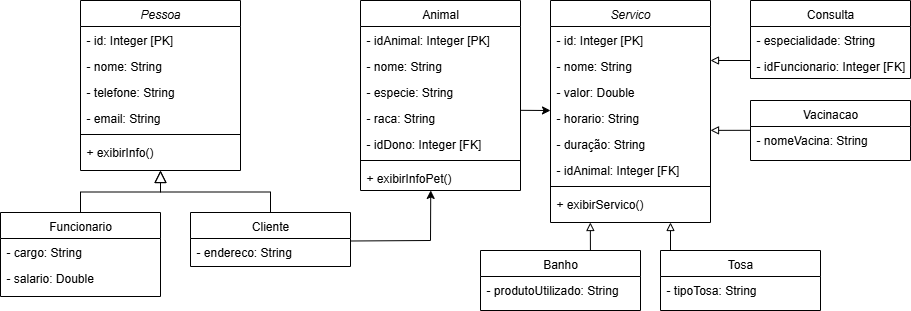

The diagram above was exported from draw.io. Its source (the exported page's mxGraphModel, read from the mxfile embedded in the PNG):
<mxGraphModel dx="1364" dy="591" grid="1" gridSize="10" guides="1" tooltips="1" connect="1" arrows="1" fold="1" page="1" pageScale="1" pageWidth="980" pageHeight="690" math="0" shadow="0">
  <root>
    <mxCell id="0" />
    <mxCell id="1" parent="0" />
    <mxCell id="aGYiTpxU4WyZZAgz1L9o-1" value="Pessoa" style="swimlane;fontStyle=2;align=center;verticalAlign=top;childLayout=stackLayout;horizontal=1;startSize=26;horizontalStack=0;resizeParent=1;resizeLast=0;collapsible=1;marginBottom=0;rounded=0;shadow=0;strokeWidth=1;" vertex="1" parent="1">
      <mxGeometry x="130" y="10" width="160" height="170" as="geometry">
        <mxRectangle x="230" y="140" width="160" height="26" as="alternateBounds" />
      </mxGeometry>
    </mxCell>
    <mxCell id="aGYiTpxU4WyZZAgz1L9o-31" value="- id: Integer [PK]" style="text;align=left;verticalAlign=top;spacingLeft=4;spacingRight=4;overflow=hidden;rotatable=0;points=[[0,0.5],[1,0.5]];portConstraint=eastwest;" vertex="1" parent="aGYiTpxU4WyZZAgz1L9o-1">
      <mxGeometry y="26" width="160" height="26" as="geometry" />
    </mxCell>
    <mxCell id="aGYiTpxU4WyZZAgz1L9o-2" value="- nome: String " style="text;align=left;verticalAlign=top;spacingLeft=4;spacingRight=4;overflow=hidden;rotatable=0;points=[[0,0.5],[1,0.5]];portConstraint=eastwest;" vertex="1" parent="aGYiTpxU4WyZZAgz1L9o-1">
      <mxGeometry y="52" width="160" height="26" as="geometry" />
    </mxCell>
    <mxCell id="aGYiTpxU4WyZZAgz1L9o-3" value="- telefone: String" style="text;align=left;verticalAlign=top;spacingLeft=4;spacingRight=4;overflow=hidden;rotatable=0;points=[[0,0.5],[1,0.5]];portConstraint=eastwest;rounded=0;shadow=0;html=0;" vertex="1" parent="aGYiTpxU4WyZZAgz1L9o-1">
      <mxGeometry y="78" width="160" height="26" as="geometry" />
    </mxCell>
    <mxCell id="aGYiTpxU4WyZZAgz1L9o-4" value="- email: String" style="text;align=left;verticalAlign=top;spacingLeft=4;spacingRight=4;overflow=hidden;rotatable=0;points=[[0,0.5],[1,0.5]];portConstraint=eastwest;rounded=0;shadow=0;html=0;" vertex="1" parent="aGYiTpxU4WyZZAgz1L9o-1">
      <mxGeometry y="104" width="160" height="26" as="geometry" />
    </mxCell>
    <mxCell id="aGYiTpxU4WyZZAgz1L9o-5" value="" style="line;html=1;strokeWidth=1;align=left;verticalAlign=middle;spacingTop=-1;spacingLeft=3;spacingRight=3;rotatable=0;labelPosition=right;points=[];portConstraint=eastwest;" vertex="1" parent="aGYiTpxU4WyZZAgz1L9o-1">
      <mxGeometry y="130" width="160" height="8" as="geometry" />
    </mxCell>
    <mxCell id="aGYiTpxU4WyZZAgz1L9o-6" value="+ exibirInfo()" style="text;align=left;verticalAlign=top;spacingLeft=4;spacingRight=4;overflow=hidden;rotatable=0;points=[[0,0.5],[1,0.5]];portConstraint=eastwest;" vertex="1" parent="aGYiTpxU4WyZZAgz1L9o-1">
      <mxGeometry y="138" width="160" height="26" as="geometry" />
    </mxCell>
    <mxCell id="aGYiTpxU4WyZZAgz1L9o-7" value="Cliente" style="swimlane;fontStyle=0;align=center;verticalAlign=top;childLayout=stackLayout;horizontal=1;startSize=26;horizontalStack=0;resizeParent=1;resizeLast=0;collapsible=1;marginBottom=0;rounded=0;shadow=0;strokeWidth=1;" vertex="1" parent="1">
      <mxGeometry x="240" y="222" width="160" height="54" as="geometry">
        <mxRectangle x="130" y="380" width="160" height="26" as="alternateBounds" />
      </mxGeometry>
    </mxCell>
    <mxCell id="aGYiTpxU4WyZZAgz1L9o-8" value="- endereco: String" style="text;align=left;verticalAlign=top;spacingLeft=4;spacingRight=4;overflow=hidden;rotatable=0;points=[[0,0.5],[1,0.5]];portConstraint=eastwest;" vertex="1" parent="aGYiTpxU4WyZZAgz1L9o-7">
      <mxGeometry y="26" width="160" height="26" as="geometry" />
    </mxCell>
    <mxCell id="aGYiTpxU4WyZZAgz1L9o-13" value="" style="endArrow=block;endSize=10;endFill=0;shadow=0;strokeWidth=1;rounded=0;curved=0;edgeStyle=elbowEdgeStyle;elbow=vertical;" edge="1" parent="1" source="aGYiTpxU4WyZZAgz1L9o-7" target="aGYiTpxU4WyZZAgz1L9o-1">
      <mxGeometry width="160" relative="1" as="geometry">
        <mxPoint x="296" y="103" as="sourcePoint" />
        <mxPoint x="296" y="103" as="targetPoint" />
      </mxGeometry>
    </mxCell>
    <mxCell id="aGYiTpxU4WyZZAgz1L9o-14" value="Funcionario" style="swimlane;fontStyle=0;align=center;verticalAlign=top;childLayout=stackLayout;horizontal=1;startSize=26;horizontalStack=0;resizeParent=1;resizeLast=0;collapsible=1;marginBottom=0;rounded=0;shadow=0;strokeWidth=1;" vertex="1" parent="1">
      <mxGeometry x="50" y="222" width="160" height="84" as="geometry">
        <mxRectangle x="340" y="380" width="170" height="26" as="alternateBounds" />
      </mxGeometry>
    </mxCell>
    <mxCell id="aGYiTpxU4WyZZAgz1L9o-15" value="- cargo: String" style="text;align=left;verticalAlign=top;spacingLeft=4;spacingRight=4;overflow=hidden;rotatable=0;points=[[0,0.5],[1,0.5]];portConstraint=eastwest;" vertex="1" parent="aGYiTpxU4WyZZAgz1L9o-14">
      <mxGeometry y="26" width="160" height="26" as="geometry" />
    </mxCell>
    <mxCell id="aGYiTpxU4WyZZAgz1L9o-41" value="- salario: Double" style="text;align=left;verticalAlign=top;spacingLeft=4;spacingRight=4;overflow=hidden;rotatable=0;points=[[0,0.5],[1,0.5]];portConstraint=eastwest;" vertex="1" parent="aGYiTpxU4WyZZAgz1L9o-14">
      <mxGeometry y="52" width="160" height="26" as="geometry" />
    </mxCell>
    <mxCell id="aGYiTpxU4WyZZAgz1L9o-17" value="" style="endArrow=block;endSize=10;endFill=0;shadow=0;strokeWidth=1;rounded=0;curved=0;edgeStyle=elbowEdgeStyle;elbow=vertical;" edge="1" parent="1" source="aGYiTpxU4WyZZAgz1L9o-14" target="aGYiTpxU4WyZZAgz1L9o-1">
      <mxGeometry width="160" relative="1" as="geometry">
        <mxPoint x="306" y="273" as="sourcePoint" />
        <mxPoint x="406" y="171" as="targetPoint" />
      </mxGeometry>
    </mxCell>
    <mxCell id="aGYiTpxU4WyZZAgz1L9o-33" value="Animal" style="swimlane;fontStyle=0;align=center;verticalAlign=top;childLayout=stackLayout;horizontal=1;startSize=26;horizontalStack=0;resizeParent=1;resizeLast=0;collapsible=1;marginBottom=0;rounded=0;shadow=0;strokeWidth=1;" vertex="1" parent="1">
      <mxGeometry x="410" y="10" width="160" height="190" as="geometry">
        <mxRectangle x="230" y="140" width="160" height="26" as="alternateBounds" />
      </mxGeometry>
    </mxCell>
    <mxCell id="aGYiTpxU4WyZZAgz1L9o-34" value="- idAnimal: Integer [PK]" style="text;align=left;verticalAlign=top;spacingLeft=4;spacingRight=4;overflow=hidden;rotatable=0;points=[[0,0.5],[1,0.5]];portConstraint=eastwest;" vertex="1" parent="aGYiTpxU4WyZZAgz1L9o-33">
      <mxGeometry y="26" width="160" height="26" as="geometry" />
    </mxCell>
    <mxCell id="aGYiTpxU4WyZZAgz1L9o-35" value="- nome: String " style="text;align=left;verticalAlign=top;spacingLeft=4;spacingRight=4;overflow=hidden;rotatable=0;points=[[0,0.5],[1,0.5]];portConstraint=eastwest;" vertex="1" parent="aGYiTpxU4WyZZAgz1L9o-33">
      <mxGeometry y="52" width="160" height="26" as="geometry" />
    </mxCell>
    <mxCell id="aGYiTpxU4WyZZAgz1L9o-36" value="- especie: String" style="text;align=left;verticalAlign=top;spacingLeft=4;spacingRight=4;overflow=hidden;rotatable=0;points=[[0,0.5],[1,0.5]];portConstraint=eastwest;rounded=0;shadow=0;html=0;" vertex="1" parent="aGYiTpxU4WyZZAgz1L9o-33">
      <mxGeometry y="78" width="160" height="26" as="geometry" />
    </mxCell>
    <mxCell id="aGYiTpxU4WyZZAgz1L9o-37" value="- raca: String" style="text;align=left;verticalAlign=top;spacingLeft=4;spacingRight=4;overflow=hidden;rotatable=0;points=[[0,0.5],[1,0.5]];portConstraint=eastwest;rounded=0;shadow=0;html=0;" vertex="1" parent="aGYiTpxU4WyZZAgz1L9o-33">
      <mxGeometry y="104" width="160" height="26" as="geometry" />
    </mxCell>
    <mxCell id="aGYiTpxU4WyZZAgz1L9o-40" value="- idDono: Integer [FK]" style="text;align=left;verticalAlign=top;spacingLeft=4;spacingRight=4;overflow=hidden;rotatable=0;points=[[0,0.5],[1,0.5]];portConstraint=eastwest;rounded=0;shadow=0;html=0;" vertex="1" parent="aGYiTpxU4WyZZAgz1L9o-33">
      <mxGeometry y="130" width="160" height="26" as="geometry" />
    </mxCell>
    <mxCell id="aGYiTpxU4WyZZAgz1L9o-38" value="" style="line;html=1;strokeWidth=1;align=left;verticalAlign=middle;spacingTop=-1;spacingLeft=3;spacingRight=3;rotatable=0;labelPosition=right;points=[];portConstraint=eastwest;" vertex="1" parent="aGYiTpxU4WyZZAgz1L9o-33">
      <mxGeometry y="156" width="160" height="8" as="geometry" />
    </mxCell>
    <mxCell id="aGYiTpxU4WyZZAgz1L9o-39" value="+ exibirInfoPet()" style="text;align=left;verticalAlign=top;spacingLeft=4;spacingRight=4;overflow=hidden;rotatable=0;points=[[0,0.5],[1,0.5]];portConstraint=eastwest;" vertex="1" parent="aGYiTpxU4WyZZAgz1L9o-33">
      <mxGeometry y="164" width="160" height="26" as="geometry" />
    </mxCell>
    <mxCell id="aGYiTpxU4WyZZAgz1L9o-42" value="Servico" style="swimlane;fontStyle=2;align=center;verticalAlign=top;childLayout=stackLayout;horizontal=1;startSize=26;horizontalStack=0;resizeParent=1;resizeLast=0;collapsible=1;marginBottom=0;rounded=0;shadow=0;strokeWidth=1;" vertex="1" parent="1">
      <mxGeometry x="600" y="10" width="160" height="222" as="geometry">
        <mxRectangle x="230" y="140" width="160" height="26" as="alternateBounds" />
      </mxGeometry>
    </mxCell>
    <mxCell id="aGYiTpxU4WyZZAgz1L9o-43" value="- id: Integer [PK]" style="text;align=left;verticalAlign=top;spacingLeft=4;spacingRight=4;overflow=hidden;rotatable=0;points=[[0,0.5],[1,0.5]];portConstraint=eastwest;" vertex="1" parent="aGYiTpxU4WyZZAgz1L9o-42">
      <mxGeometry y="26" width="160" height="26" as="geometry" />
    </mxCell>
    <mxCell id="aGYiTpxU4WyZZAgz1L9o-44" value="- nome: String " style="text;align=left;verticalAlign=top;spacingLeft=4;spacingRight=4;overflow=hidden;rotatable=0;points=[[0,0.5],[1,0.5]];portConstraint=eastwest;" vertex="1" parent="aGYiTpxU4WyZZAgz1L9o-42">
      <mxGeometry y="52" width="160" height="26" as="geometry" />
    </mxCell>
    <mxCell id="aGYiTpxU4WyZZAgz1L9o-45" value="- valor: Double" style="text;align=left;verticalAlign=top;spacingLeft=4;spacingRight=4;overflow=hidden;rotatable=0;points=[[0,0.5],[1,0.5]];portConstraint=eastwest;rounded=0;shadow=0;html=0;" vertex="1" parent="aGYiTpxU4WyZZAgz1L9o-42">
      <mxGeometry y="78" width="160" height="26" as="geometry" />
    </mxCell>
    <mxCell id="aGYiTpxU4WyZZAgz1L9o-94" value="- horario: String" style="text;align=left;verticalAlign=top;spacingLeft=4;spacingRight=4;overflow=hidden;rotatable=0;points=[[0,0.5],[1,0.5]];portConstraint=eastwest;rounded=0;shadow=0;html=0;" vertex="1" parent="aGYiTpxU4WyZZAgz1L9o-42">
      <mxGeometry y="104" width="160" height="26" as="geometry" />
    </mxCell>
    <mxCell id="aGYiTpxU4WyZZAgz1L9o-46" value="- duração: String" style="text;align=left;verticalAlign=top;spacingLeft=4;spacingRight=4;overflow=hidden;rotatable=0;points=[[0,0.5],[1,0.5]];portConstraint=eastwest;rounded=0;shadow=0;html=0;" vertex="1" parent="aGYiTpxU4WyZZAgz1L9o-42">
      <mxGeometry y="130" width="160" height="26" as="geometry" />
    </mxCell>
    <mxCell id="aGYiTpxU4WyZZAgz1L9o-54" value="- idAnimal: Integer [FK]" style="text;align=left;verticalAlign=top;spacingLeft=4;spacingRight=4;overflow=hidden;rotatable=0;points=[[0,0.5],[1,0.5]];portConstraint=eastwest;rounded=0;shadow=0;html=0;" vertex="1" parent="aGYiTpxU4WyZZAgz1L9o-42">
      <mxGeometry y="156" width="160" height="26" as="geometry" />
    </mxCell>
    <mxCell id="aGYiTpxU4WyZZAgz1L9o-48" value="" style="line;html=1;strokeWidth=1;align=left;verticalAlign=middle;spacingTop=-1;spacingLeft=3;spacingRight=3;rotatable=0;labelPosition=right;points=[];portConstraint=eastwest;" vertex="1" parent="aGYiTpxU4WyZZAgz1L9o-42">
      <mxGeometry y="182" width="160" height="8" as="geometry" />
    </mxCell>
    <mxCell id="aGYiTpxU4WyZZAgz1L9o-49" value="+ exibirServico()" style="text;align=left;verticalAlign=top;spacingLeft=4;spacingRight=4;overflow=hidden;rotatable=0;points=[[0,0.5],[1,0.5]];portConstraint=eastwest;" vertex="1" parent="aGYiTpxU4WyZZAgz1L9o-42">
      <mxGeometry y="190" width="160" height="32" as="geometry" />
    </mxCell>
    <mxCell id="aGYiTpxU4WyZZAgz1L9o-50" value="Banho" style="swimlane;fontStyle=0;align=center;verticalAlign=top;childLayout=stackLayout;horizontal=1;startSize=26;horizontalStack=0;resizeParent=1;resizeLast=0;collapsible=1;marginBottom=0;rounded=0;shadow=0;strokeWidth=1;" vertex="1" parent="1">
      <mxGeometry x="530" y="260" width="160" height="60" as="geometry">
        <mxRectangle x="230" y="140" width="160" height="26" as="alternateBounds" />
      </mxGeometry>
    </mxCell>
    <mxCell id="aGYiTpxU4WyZZAgz1L9o-63" value="- produtoUtilizado: String" style="text;align=left;verticalAlign=top;spacingLeft=4;spacingRight=4;overflow=hidden;rotatable=0;points=[[0,0.5],[1,0.5]];portConstraint=eastwest;rounded=0;shadow=0;html=0;" vertex="1" parent="aGYiTpxU4WyZZAgz1L9o-50">
      <mxGeometry y="26" width="160" height="26" as="geometry" />
    </mxCell>
    <mxCell id="aGYiTpxU4WyZZAgz1L9o-61" value="Tosa" style="swimlane;fontStyle=0;align=center;verticalAlign=top;childLayout=stackLayout;horizontal=1;startSize=26;horizontalStack=0;resizeParent=1;resizeLast=0;collapsible=1;marginBottom=0;rounded=0;shadow=0;strokeWidth=1;" vertex="1" parent="1">
      <mxGeometry x="710" y="260" width="160" height="60" as="geometry">
        <mxRectangle x="230" y="140" width="160" height="26" as="alternateBounds" />
      </mxGeometry>
    </mxCell>
    <mxCell id="aGYiTpxU4WyZZAgz1L9o-62" value="- tipoTosa: String" style="text;align=left;verticalAlign=top;spacingLeft=4;spacingRight=4;overflow=hidden;rotatable=0;points=[[0,0.5],[1,0.5]];portConstraint=eastwest;rounded=0;shadow=0;html=0;" vertex="1" parent="aGYiTpxU4WyZZAgz1L9o-61">
      <mxGeometry y="26" width="160" height="26" as="geometry" />
    </mxCell>
    <mxCell id="aGYiTpxU4WyZZAgz1L9o-65" value="Consulta" style="swimlane;fontStyle=0;align=center;verticalAlign=top;childLayout=stackLayout;horizontal=1;startSize=26;horizontalStack=0;resizeParent=1;resizeLast=0;collapsible=1;marginBottom=0;rounded=0;shadow=0;strokeWidth=1;" vertex="1" parent="1">
      <mxGeometry x="800" y="10" width="160" height="78" as="geometry">
        <mxRectangle x="230" y="140" width="160" height="26" as="alternateBounds" />
      </mxGeometry>
    </mxCell>
    <mxCell id="aGYiTpxU4WyZZAgz1L9o-96" value="- especialidade: String" style="text;align=left;verticalAlign=top;spacingLeft=4;spacingRight=4;overflow=hidden;rotatable=0;points=[[0,0.5],[1,0.5]];portConstraint=eastwest;rounded=0;shadow=0;html=0;" vertex="1" parent="aGYiTpxU4WyZZAgz1L9o-65">
      <mxGeometry y="26" width="160" height="26" as="geometry" />
    </mxCell>
    <mxCell id="aGYiTpxU4WyZZAgz1L9o-67" value="- idFuncionario: Integer [FK]" style="text;align=left;verticalAlign=top;spacingLeft=4;spacingRight=4;overflow=hidden;rotatable=0;points=[[0,0.5],[1,0.5]];portConstraint=eastwest;rounded=0;shadow=0;html=0;" vertex="1" parent="aGYiTpxU4WyZZAgz1L9o-65">
      <mxGeometry y="52" width="160" height="26" as="geometry" />
    </mxCell>
    <mxCell id="aGYiTpxU4WyZZAgz1L9o-68" value="Vacinacao" style="swimlane;fontStyle=0;align=center;verticalAlign=top;childLayout=stackLayout;horizontal=1;startSize=26;horizontalStack=0;resizeParent=1;resizeLast=0;collapsible=1;marginBottom=0;rounded=0;shadow=0;strokeWidth=1;" vertex="1" parent="1">
      <mxGeometry x="800" y="110" width="160" height="60" as="geometry">
        <mxRectangle x="230" y="140" width="160" height="26" as="alternateBounds" />
      </mxGeometry>
    </mxCell>
    <mxCell id="aGYiTpxU4WyZZAgz1L9o-71" value="- nomeVacina: String" style="text;align=left;verticalAlign=top;spacingLeft=4;spacingRight=4;overflow=hidden;rotatable=0;points=[[0,0.5],[1,0.5]];portConstraint=eastwest;rounded=0;shadow=0;html=0;" vertex="1" parent="aGYiTpxU4WyZZAgz1L9o-68">
      <mxGeometry y="26" width="160" height="26" as="geometry" />
    </mxCell>
    <mxCell id="aGYiTpxU4WyZZAgz1L9o-89" value="" style="endArrow=block;html=1;rounded=0;exitX=0;exitY=0.147;exitDx=0;exitDy=0;endFill=0;exitPerimeter=0;entryX=1.016;entryY=-0.013;entryDx=0;entryDy=0;entryPerimeter=0;" edge="1" parent="1" source="aGYiTpxU4WyZZAgz1L9o-71">
      <mxGeometry width="50" height="50" relative="1" as="geometry">
        <mxPoint x="797.44" y="140.038" as="sourcePoint" />
        <mxPoint x="760" y="139.85199999999998" as="targetPoint" />
      </mxGeometry>
    </mxCell>
    <mxCell id="aGYiTpxU4WyZZAgz1L9o-90" value="" style="endArrow=block;html=1;rounded=0;entryX=0.999;entryY=0.114;entryDx=0;entryDy=0;exitX=-0.001;exitY=0.114;exitDx=0;exitDy=0;endFill=0;exitPerimeter=0;entryPerimeter=0;" edge="1" parent="1">
      <mxGeometry width="50" height="50" relative="1" as="geometry">
        <mxPoint x="799.9999999999999" y="70.00400000000003" as="sourcePoint" />
        <mxPoint x="759.9999999999999" y="70.00400000000003" as="targetPoint" />
      </mxGeometry>
    </mxCell>
    <mxCell id="aGYiTpxU4WyZZAgz1L9o-91" value="" style="endArrow=classic;html=1;rounded=0;exitX=0.997;exitY=0.096;exitDx=0;exitDy=0;exitPerimeter=0;entryX=0.439;entryY=0.998;entryDx=0;entryDy=0;entryPerimeter=0;" edge="1" parent="1" source="aGYiTpxU4WyZZAgz1L9o-8" target="aGYiTpxU4WyZZAgz1L9o-39">
      <mxGeometry width="50" height="50" relative="1" as="geometry">
        <mxPoint x="370" y="280" as="sourcePoint" />
        <mxPoint x="410" y="120" as="targetPoint" />
        <Array as="points">
          <mxPoint x="480" y="250" />
        </Array>
      </mxGeometry>
    </mxCell>
    <mxCell id="aGYiTpxU4WyZZAgz1L9o-93" value="" style="endArrow=classic;html=1;rounded=0;entryX=0;entryY=0.231;entryDx=0;entryDy=0;entryPerimeter=0;exitX=0.999;exitY=0.224;exitDx=0;exitDy=0;exitPerimeter=0;" edge="1" parent="1" source="aGYiTpxU4WyZZAgz1L9o-37" target="aGYiTpxU4WyZZAgz1L9o-94">
      <mxGeometry width="50" height="50" relative="1" as="geometry">
        <mxPoint x="400" y="400" as="sourcePoint" />
        <mxPoint x="420" y="300" as="targetPoint" />
      </mxGeometry>
    </mxCell>
    <mxCell id="aGYiTpxU4WyZZAgz1L9o-97" value="" style="endArrow=block;html=1;rounded=0;exitX=0.687;exitY=-0.004;exitDx=0;exitDy=0;endFill=0;entryX=0.249;entryY=1;entryDx=0;entryDy=0;entryPerimeter=0;exitPerimeter=0;" edge="1" parent="1" source="aGYiTpxU4WyZZAgz1L9o-50" target="aGYiTpxU4WyZZAgz1L9o-49">
      <mxGeometry width="50" height="50" relative="1" as="geometry">
        <mxPoint x="520" y="540" as="sourcePoint" />
        <mxPoint x="490" y="540" as="targetPoint" />
      </mxGeometry>
    </mxCell>
    <mxCell id="aGYiTpxU4WyZZAgz1L9o-99" value="" style="endArrow=block;html=1;rounded=0;exitX=0.687;exitY=-0.004;exitDx=0;exitDy=0;endFill=0;entryX=0.249;entryY=1;entryDx=0;entryDy=0;entryPerimeter=0;exitPerimeter=0;" edge="1" parent="1">
      <mxGeometry width="50" height="50" relative="1" as="geometry">
        <mxPoint x="720" y="260" as="sourcePoint" />
        <mxPoint x="720" y="232" as="targetPoint" />
      </mxGeometry>
    </mxCell>
  </root>
</mxGraphModel>